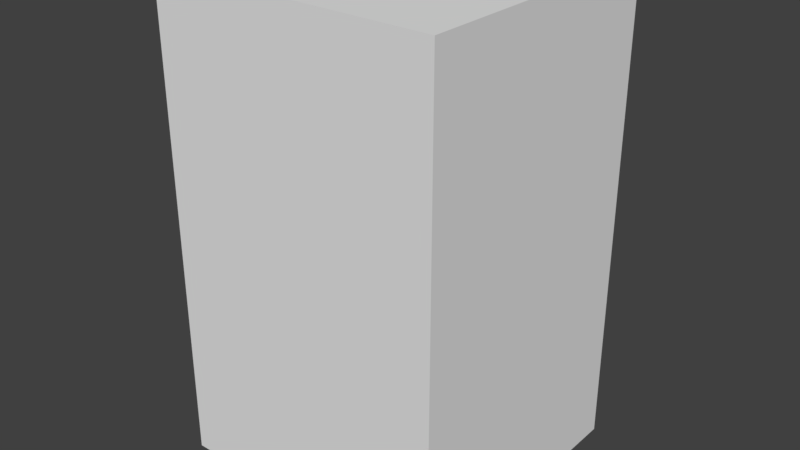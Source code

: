 # Source: fire_rescue_box_collision.blend  (saved by Blender 2.79.0; exported with 4.5.12 LTS)
import bpy
from mathutils import Matrix  # noqa: F401  (used for matrix-valued properties, if any)

bpy.ops.wm.read_factory_settings(use_empty=True)
scene = bpy.context.scene
scene.name = 'Scene'

# ---- collections
col_collection_11 = bpy.data.collections.new('Collection 11'); scene.collection.children.link(col_collection_11)

# ---- world
world_world = bpy.data.worlds.new('World'); scene.world = world_world
world_world.color = (0.05088, 0.05088, 0.05088)
world_world.use_sun_shadow = False
world_world.sun_shadow_jitter_overblur = 0.0
world_world.cycles.sampling_method = 'MANUAL'

# ---- meshes
me_cube = bpy.data.meshes.new('Cube')
me_cube.from_pydata([(-0.7253, -0.9754, -1.864), (-0.7253, -0.9754, 1.673), (-0.7253, 1.038, -1.864), (-0.7253, 1.038, 1.673), (1.389, -0.9754, -1.864), (1.389, -0.9754, 1.673), (1.389, 1.038, -1.864), (1.389, 1.038, 1.673)], [], [(0, 1, 3, 2), (2, 3, 7, 6), (6, 7, 5, 4), (4, 5, 1, 0), (2, 6, 4, 0), (7, 3, 1, 5)])
me_cube.use_remesh_preserve_volume = False
me_cube.use_remesh_preserve_attributes = False
me_cube.use_mirror_vertex_groups = False
me_cube.update()

# ---- objects
ob_cube = bpy.data.objects.new('Cube', me_cube)

# ---- transforms, parenting, visibility, modifiers, constraints
ob_cube.location = (0.0, 0.0, 0.0)
ob_cube.lineart.crease_threshold = 0.0

# ---- collection membership
col_collection_11.objects.link(ob_cube)

# ---- scene / render settings (as saved in the file)
scene.frame_start = 1; scene.frame_end = 200; scene.frame_set(58)
scene.render.engine = 'CYCLES'
scene.render.resolution_percentage = 50
scene.render.dither_intensity = 0.0
scene.cycles.use_denoising = False
scene.cycles.samples = 128
scene.cycles.sampling_pattern = 'TABULATED_SOBOL'
scene.cycles.use_adaptive_sampling = False
scene.cycles.use_light_tree = False
scene.cycles.blur_glossy = 0.0
scene.cycles.sample_clamp_indirect = 0.0
scene.view_settings.view_transform = 'Standard'
bpy.context.view_layer.update()

# ---- added for rendering (the .blend has no active camera and no usable light): camera, sun
cam_auto = bpy.data.cameras.new('AutoCamera')
cam_auto.lens = 50.0
cam_auto.sensor_width = 36.0
cam_auto.clip_end = 1000.0
ob_auto_camera = bpy.data.objects.new('AutoCamera', cam_auto)
scene.collection.objects.link(ob_auto_camera)
ob_auto_camera.location = (4.57543, -5.06086, 3.2993)
ob_auto_camera.rotation_euler = (1.09748, -7.21219e-08, 0.694738)
scene.camera = ob_auto_camera
light_auto_sun = bpy.data.lights.new('AutoSun', 'SUN')
light_auto_sun.energy = 3.0
light_auto_sun.angle = 0.0523599
ob_auto_sun = bpy.data.objects.new('AutoSun', light_auto_sun)
scene.collection.objects.link(ob_auto_sun)
ob_auto_sun.rotation_euler = (0.872665, 0.174533, 0.523599)
bpy.context.view_layer.update()
